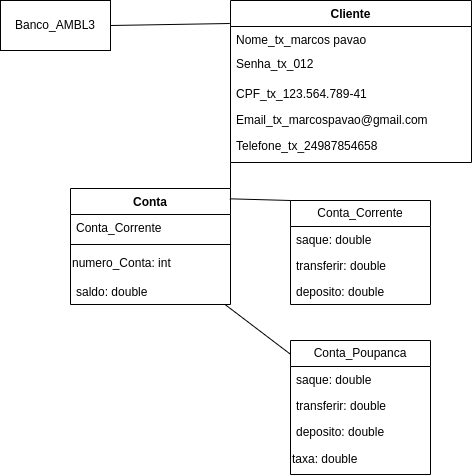

The diagram above was exported from draw.io. Its source (the exported page's mxGraphModel, read from the mxfile embedded in the PNG):
<mxGraphModel dx="986" dy="456" grid="1" gridSize="10" guides="1" tooltips="1" connect="1" arrows="1" fold="1" page="1" pageScale="1" pageWidth="827" pageHeight="1169" math="0" shadow="0">
  <root>
    <mxCell id="0" />
    <mxCell id="1" parent="0" />
    <mxCell id="6pvblLtel4xIHEkOx_EF-1" value="Cliente" style="swimlane;fontStyle=1;align=center;verticalAlign=top;childLayout=stackLayout;horizontal=1;startSize=26;horizontalStack=0;resizeParent=1;resizeParentMax=0;resizeLast=0;collapsible=1;marginBottom=0;whiteSpace=wrap;html=1;" parent="1" vertex="1">
      <mxGeometry x="270" y="120" width="241" height="162" as="geometry" />
    </mxCell>
    <mxCell id="6pvblLtel4xIHEkOx_EF-2" value="Nome_tx_marcos pavao" style="text;strokeColor=none;fillColor=none;align=left;verticalAlign=top;spacingLeft=4;spacingRight=4;overflow=hidden;rotatable=0;points=[[0,0.5],[1,0.5]];portConstraint=eastwest;whiteSpace=wrap;html=1;" parent="6pvblLtel4xIHEkOx_EF-1" vertex="1">
      <mxGeometry y="26" width="241" height="24" as="geometry" />
    </mxCell>
    <mxCell id="ZoOi-d9r1I0CXpq8Rmuq-5" value="Senha_tx_012" style="text;strokeColor=none;fillColor=none;align=left;verticalAlign=top;spacingLeft=4;spacingRight=4;overflow=hidden;rotatable=0;points=[[0,0.5],[1,0.5]];portConstraint=eastwest;whiteSpace=wrap;html=1;" vertex="1" parent="6pvblLtel4xIHEkOx_EF-1">
      <mxGeometry y="50" width="241" height="30" as="geometry" />
    </mxCell>
    <mxCell id="ZoOi-d9r1I0CXpq8Rmuq-1" value="CPF_tx_123.564.789-41" style="text;strokeColor=none;fillColor=none;align=left;verticalAlign=top;spacingLeft=4;spacingRight=4;overflow=hidden;rotatable=0;points=[[0,0.5],[1,0.5]];portConstraint=eastwest;whiteSpace=wrap;html=1;" vertex="1" parent="6pvblLtel4xIHEkOx_EF-1">
      <mxGeometry y="80" width="241" height="26" as="geometry" />
    </mxCell>
    <mxCell id="ZoOi-d9r1I0CXpq8Rmuq-2" value="Email_tx_marcospavao@gmail.com" style="text;strokeColor=none;fillColor=none;align=left;verticalAlign=top;spacingLeft=4;spacingRight=4;overflow=hidden;rotatable=0;points=[[0,0.5],[1,0.5]];portConstraint=eastwest;whiteSpace=wrap;html=1;" vertex="1" parent="6pvblLtel4xIHEkOx_EF-1">
      <mxGeometry y="106" width="241" height="26" as="geometry" />
    </mxCell>
    <mxCell id="ZoOi-d9r1I0CXpq8Rmuq-3" value="Telefone_tx_24987854658" style="text;strokeColor=none;fillColor=none;align=left;verticalAlign=top;spacingLeft=4;spacingRight=4;overflow=hidden;rotatable=0;points=[[0,0.5],[1,0.5]];portConstraint=eastwest;whiteSpace=wrap;html=1;" vertex="1" parent="6pvblLtel4xIHEkOx_EF-1">
      <mxGeometry y="132" width="241" height="30" as="geometry" />
    </mxCell>
    <mxCell id="yNwnCEFkmUlx_6wBiHxn-5" value="Conta" style="swimlane;fontStyle=1;align=center;verticalAlign=top;childLayout=stackLayout;horizontal=1;startSize=26;horizontalStack=0;resizeParent=1;resizeParentMax=0;resizeLast=0;collapsible=1;marginBottom=0;whiteSpace=wrap;html=1;" vertex="1" parent="1">
      <mxGeometry x="110" y="308" width="160" height="116" as="geometry" />
    </mxCell>
    <mxCell id="yNwnCEFkmUlx_6wBiHxn-6" value="Conta_Corrente" style="text;strokeColor=none;fillColor=none;align=left;verticalAlign=top;spacingLeft=4;spacingRight=4;overflow=hidden;rotatable=0;points=[[0,0.5],[1,0.5]];portConstraint=eastwest;whiteSpace=wrap;html=1;" vertex="1" parent="yNwnCEFkmUlx_6wBiHxn-5">
      <mxGeometry y="26" width="160" height="26" as="geometry" />
    </mxCell>
    <mxCell id="yNwnCEFkmUlx_6wBiHxn-7" value="" style="line;strokeWidth=1;fillColor=none;align=left;verticalAlign=middle;spacingTop=-1;spacingLeft=3;spacingRight=3;rotatable=0;labelPosition=right;points=[];portConstraint=eastwest;strokeColor=inherit;" vertex="1" parent="yNwnCEFkmUlx_6wBiHxn-5">
      <mxGeometry y="52" width="160" height="8" as="geometry" />
    </mxCell>
    <mxCell id="yNwnCEFkmUlx_6wBiHxn-15" value="numero_Conta: int" style="text;html=1;strokeColor=none;fillColor=none;align=left;verticalAlign=middle;whiteSpace=wrap;rounded=0;" vertex="1" parent="yNwnCEFkmUlx_6wBiHxn-5">
      <mxGeometry y="60" width="160" height="30" as="geometry" />
    </mxCell>
    <mxCell id="yNwnCEFkmUlx_6wBiHxn-8" value="saldo: double" style="text;strokeColor=none;fillColor=none;align=left;verticalAlign=top;spacingLeft=4;spacingRight=4;overflow=hidden;rotatable=0;points=[[0,0.5],[1,0.5]];portConstraint=eastwest;whiteSpace=wrap;html=1;" vertex="1" parent="yNwnCEFkmUlx_6wBiHxn-5">
      <mxGeometry y="90" width="160" height="26" as="geometry" />
    </mxCell>
    <mxCell id="yNwnCEFkmUlx_6wBiHxn-13" value="" style="endArrow=none;html=1;rounded=0;exitX=1;exitY=0;exitDx=0;exitDy=0;" edge="1" parent="1" source="yNwnCEFkmUlx_6wBiHxn-5">
      <mxGeometry width="50" height="50" relative="1" as="geometry">
        <mxPoint x="220" y="332" as="sourcePoint" />
        <mxPoint x="270" y="282" as="targetPoint" />
      </mxGeometry>
    </mxCell>
    <mxCell id="yNwnCEFkmUlx_6wBiHxn-16" value="Conta_Corrente" style="swimlane;fontStyle=0;childLayout=stackLayout;horizontal=1;startSize=26;fillColor=none;horizontalStack=0;resizeParent=1;resizeParentMax=0;resizeLast=0;collapsible=1;marginBottom=0;whiteSpace=wrap;html=1;" vertex="1" parent="1">
      <mxGeometry x="330" y="320" width="140" height="104" as="geometry" />
    </mxCell>
    <mxCell id="yNwnCEFkmUlx_6wBiHxn-17" value="saque: double" style="text;strokeColor=none;fillColor=none;align=left;verticalAlign=top;spacingLeft=4;spacingRight=4;overflow=hidden;rotatable=0;points=[[0,0.5],[1,0.5]];portConstraint=eastwest;whiteSpace=wrap;html=1;" vertex="1" parent="yNwnCEFkmUlx_6wBiHxn-16">
      <mxGeometry y="26" width="140" height="26" as="geometry" />
    </mxCell>
    <mxCell id="yNwnCEFkmUlx_6wBiHxn-18" value="transferir: double" style="text;strokeColor=none;fillColor=none;align=left;verticalAlign=top;spacingLeft=4;spacingRight=4;overflow=hidden;rotatable=0;points=[[0,0.5],[1,0.5]];portConstraint=eastwest;whiteSpace=wrap;html=1;" vertex="1" parent="yNwnCEFkmUlx_6wBiHxn-16">
      <mxGeometry y="52" width="140" height="26" as="geometry" />
    </mxCell>
    <mxCell id="yNwnCEFkmUlx_6wBiHxn-19" value="deposito: double" style="text;strokeColor=none;fillColor=none;align=left;verticalAlign=top;spacingLeft=4;spacingRight=4;overflow=hidden;rotatable=0;points=[[0,0.5],[1,0.5]];portConstraint=eastwest;whiteSpace=wrap;html=1;" vertex="1" parent="yNwnCEFkmUlx_6wBiHxn-16">
      <mxGeometry y="78" width="140" height="26" as="geometry" />
    </mxCell>
    <mxCell id="yNwnCEFkmUlx_6wBiHxn-21" value="Banco_AMBL3" style="html=1;whiteSpace=wrap;" vertex="1" parent="1">
      <mxGeometry x="40" y="120" width="110" height="50" as="geometry" />
    </mxCell>
    <mxCell id="yNwnCEFkmUlx_6wBiHxn-22" value="" style="endArrow=none;html=1;rounded=0;exitX=1;exitY=0.5;exitDx=0;exitDy=0;entryX=-0.003;entryY=-0.125;entryDx=0;entryDy=0;entryPerimeter=0;" edge="1" parent="1" source="yNwnCEFkmUlx_6wBiHxn-21" target="6pvblLtel4xIHEkOx_EF-2">
      <mxGeometry width="50" height="50" relative="1" as="geometry">
        <mxPoint x="170" y="170" as="sourcePoint" />
        <mxPoint x="220" y="120" as="targetPoint" />
      </mxGeometry>
    </mxCell>
    <mxCell id="yNwnCEFkmUlx_6wBiHxn-24" value="Conta_Poupanca" style="swimlane;fontStyle=0;childLayout=stackLayout;horizontal=1;startSize=26;fillColor=none;horizontalStack=0;resizeParent=1;resizeParentMax=0;resizeLast=0;collapsible=1;marginBottom=0;whiteSpace=wrap;html=1;" vertex="1" parent="1">
      <mxGeometry x="330" y="460" width="140" height="134" as="geometry" />
    </mxCell>
    <mxCell id="yNwnCEFkmUlx_6wBiHxn-25" value="saque: double" style="text;strokeColor=none;fillColor=none;align=left;verticalAlign=top;spacingLeft=4;spacingRight=4;overflow=hidden;rotatable=0;points=[[0,0.5],[1,0.5]];portConstraint=eastwest;whiteSpace=wrap;html=1;" vertex="1" parent="yNwnCEFkmUlx_6wBiHxn-24">
      <mxGeometry y="26" width="140" height="26" as="geometry" />
    </mxCell>
    <mxCell id="yNwnCEFkmUlx_6wBiHxn-26" value="transferir: double" style="text;strokeColor=none;fillColor=none;align=left;verticalAlign=top;spacingLeft=4;spacingRight=4;overflow=hidden;rotatable=0;points=[[0,0.5],[1,0.5]];portConstraint=eastwest;whiteSpace=wrap;html=1;" vertex="1" parent="yNwnCEFkmUlx_6wBiHxn-24">
      <mxGeometry y="52" width="140" height="26" as="geometry" />
    </mxCell>
    <mxCell id="yNwnCEFkmUlx_6wBiHxn-27" value="deposito: double" style="text;strokeColor=none;fillColor=none;align=left;verticalAlign=top;spacingLeft=4;spacingRight=4;overflow=hidden;rotatable=0;points=[[0,0.5],[1,0.5]];portConstraint=eastwest;whiteSpace=wrap;html=1;" vertex="1" parent="yNwnCEFkmUlx_6wBiHxn-24">
      <mxGeometry y="78" width="140" height="26" as="geometry" />
    </mxCell>
    <mxCell id="yNwnCEFkmUlx_6wBiHxn-29" value="&lt;div style=&quot;&quot;&gt;&lt;span style=&quot;background-color: initial;&quot;&gt;taxa: double&lt;/span&gt;&lt;/div&gt;" style="text;html=1;strokeColor=none;fillColor=none;align=left;verticalAlign=middle;whiteSpace=wrap;rounded=0;" vertex="1" parent="yNwnCEFkmUlx_6wBiHxn-24">
      <mxGeometry y="104" width="140" height="30" as="geometry" />
    </mxCell>
    <mxCell id="yNwnCEFkmUlx_6wBiHxn-30" value="" style="endArrow=none;html=1;rounded=0;exitX=0.996;exitY=0.089;exitDx=0;exitDy=0;exitPerimeter=0;" edge="1" parent="1" source="yNwnCEFkmUlx_6wBiHxn-5">
      <mxGeometry width="50" height="50" relative="1" as="geometry">
        <mxPoint x="280" y="370" as="sourcePoint" />
        <mxPoint x="330" y="320" as="targetPoint" />
      </mxGeometry>
    </mxCell>
    <mxCell id="yNwnCEFkmUlx_6wBiHxn-31" value="" style="endArrow=none;html=1;rounded=0;exitX=0.963;exitY=0.987;exitDx=0;exitDy=0;exitPerimeter=0;" edge="1" parent="1" source="yNwnCEFkmUlx_6wBiHxn-8" target="yNwnCEFkmUlx_6wBiHxn-24">
      <mxGeometry width="50" height="50" relative="1" as="geometry">
        <mxPoint x="263" y="328" as="sourcePoint" />
        <mxPoint x="340" y="330" as="targetPoint" />
        <Array as="points" />
      </mxGeometry>
    </mxCell>
  </root>
</mxGraphModel>